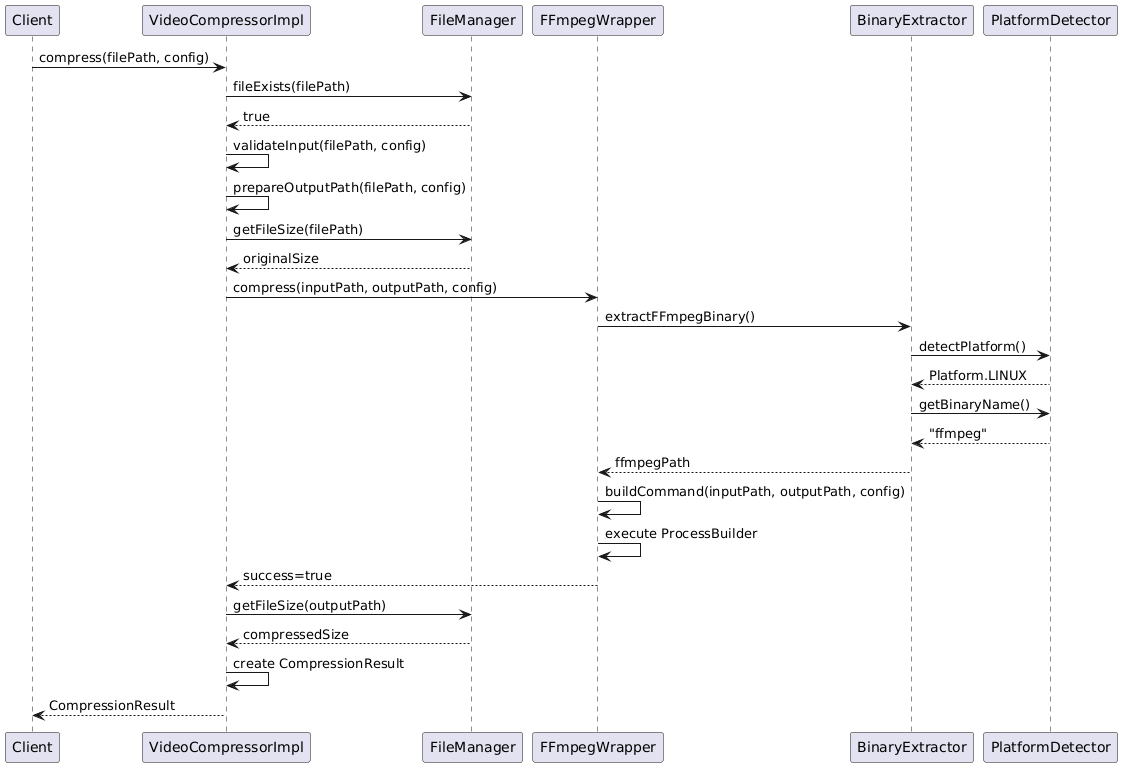

The diagram above was rendered by PlantUML. Its source (embedded in the PNG):
@startuml
participant Client
participant VideoCompressorImpl
participant FileManager
participant FFmpegWrapper
participant BinaryExtractor
participant PlatformDetector

Client -> VideoCompressorImpl: compress(filePath, config)
VideoCompressorImpl -> FileManager: fileExists(filePath)
FileManager --> VideoCompressorImpl: true
VideoCompressorImpl -> VideoCompressorImpl: validateInput(filePath, config)
VideoCompressorImpl -> VideoCompressorImpl: prepareOutputPath(filePath, config)
VideoCompressorImpl -> FileManager: getFileSize(filePath)
FileManager --> VideoCompressorImpl: originalSize

VideoCompressorImpl -> FFmpegWrapper: compress(inputPath, outputPath, config)
FFmpegWrapper -> BinaryExtractor: extractFFmpegBinary()
BinaryExtractor -> PlatformDetector: detectPlatform()
PlatformDetector --> BinaryExtractor: Platform.LINUX
BinaryExtractor -> PlatformDetector: getBinaryName()
PlatformDetector --> BinaryExtractor: "ffmpeg"
BinaryExtractor --> FFmpegWrapper: ffmpegPath

FFmpegWrapper -> FFmpegWrapper: buildCommand(inputPath, outputPath, config)
FFmpegWrapper -> FFmpegWrapper: execute ProcessBuilder
FFmpegWrapper --> VideoCompressorImpl: success=true

VideoCompressorImpl -> FileManager: getFileSize(outputPath)
FileManager --> VideoCompressorImpl: compressedSize
VideoCompressorImpl -> VideoCompressorImpl: create CompressionResult
VideoCompressorImpl --> Client: CompressionResult
@enduml